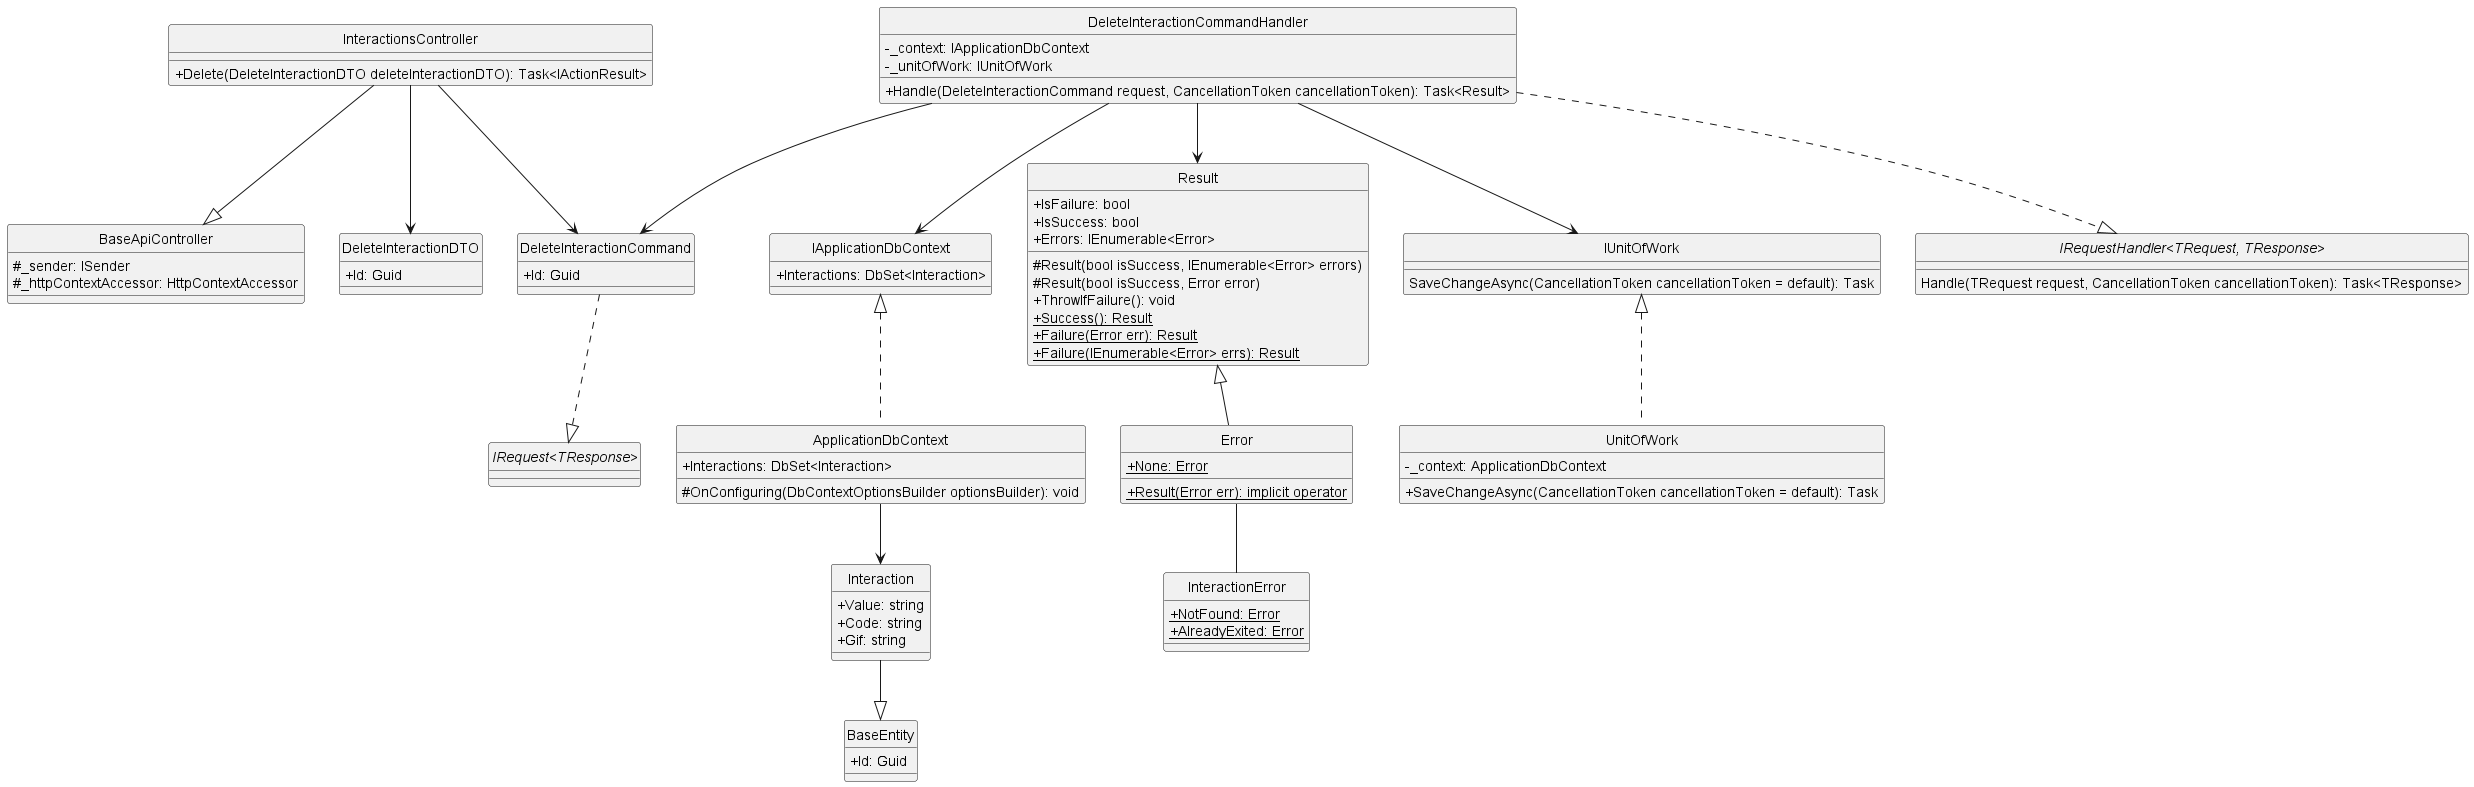

The diagram above was rendered by PlantUML. Its source (embedded in the PNG):
@startuml deleteInteraction
hide circle
skinparam classAttributeIconSize 0

class BaseApiController {
    #_sender: ISender 
    #_httpContextAccessor: HttpContextAccessor
}

class InteractionsController {
    +Delete(DeleteInteractionDTO deleteInteractionDTO): Task<IActionResult>
}

class DeleteInteractionCommand {
    +Id: Guid
}

class DeleteInteractionCommandHandler {
    -_context: IApplicationDbContext
    -_unitOfWork: IUnitOfWork
    +Handle(DeleteInteractionCommand request, CancellationToken cancellationToken): Task<Result> 
}

class IApplicationDbContext {
    +Interactions: DbSet<Interaction>
}

class ApplicationDbContext {
    +Interactions: DbSet<Interaction>
    #OnConfiguring(DbContextOptionsBuilder optionsBuilder): void
}

class Result {
    +IsFailure: bool
    +IsSuccess: bool
    +Errors: IEnumerable<Error> 
    #Result(bool isSuccess, IEnumerable<Error> errors)
    #Result(bool isSuccess, Error error)
    +ThrowIfFailure(): void
    +{static} Success(): Result
    +{static} Failure(Error err): Result
    +{static} Failure(IEnumerable<Error> errs): Result
}

class Error {
    +{static} None: Error
    +{static} Result(Error err): implicit operator
}

class IUnitOfWork {
    SaveChangeAsync(CancellationToken cancellationToken = default): Task
}

class UnitOfWork {
    -_context: ApplicationDbContext
    +SaveChangeAsync(CancellationToken cancellationToken = default): Task
}

class InteractionError {
    +{static} NotFound: Error
    +{static} AlreadyExited: Error
}

class DeleteInteractionDTO {
    +Id: Guid
}

class BaseEntity {
    +Id: Guid
}

class Interaction {
    +Value: string
    +Code: string
    +Gif: string
}

interface "IRequest<TResponse>"
interface "IRequestHandler<TRequest, TResponse>"{
    Handle(TRequest request, CancellationToken cancellationToken): Task<TResponse>
}

'==== Delete Interaction ====
'API Layer
InteractionsController --|> BaseApiController
InteractionsController --> DeleteInteractionCommand
InteractionsController --> DeleteInteractionDTO
'Application Layer
DeleteInteractionCommand ..|> "IRequest<TResponse>"
DeleteInteractionCommandHandler ..|> "IRequestHandler<TRequest, TResponse>"
DeleteInteractionCommandHandler --> DeleteInteractionCommand
DeleteInteractionCommandHandler --> Result
DeleteInteractionCommandHandler --> IUnitOfWork
DeleteInteractionCommandHandler --> IApplicationDbContext
'Domain Layer
Result <|-- Error
Error -- InteractionError
Interaction --|> BaseEntity
'Infrastructure Layer
IUnitOfWork <|.. UnitOfWork
IApplicationDbContext <|.. ApplicationDbContext
ApplicationDbContext --> Interaction
@enduml